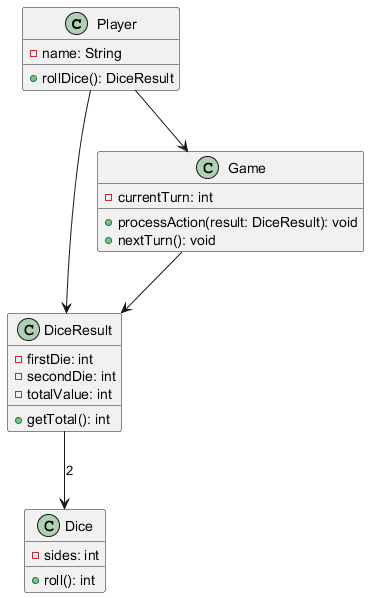

The diagram above was rendered by PlantUML. Its source (embedded in the PNG):
@startuml
class Player {
    - name: String
    + rollDice(): DiceResult
}

class Dice {
    - sides: int
    + roll(): int
}

class DiceResult {
    - firstDie: int
    - secondDie: int
    - totalValue: int
    + getTotal(): int
}

class Game {
    - currentTurn: int
    + processAction(result: DiceResult): void
    + nextTurn(): void
}

Player --> Game
Player --> DiceResult
Game --> DiceResult
DiceResult --> Dice : "2"
@enduml